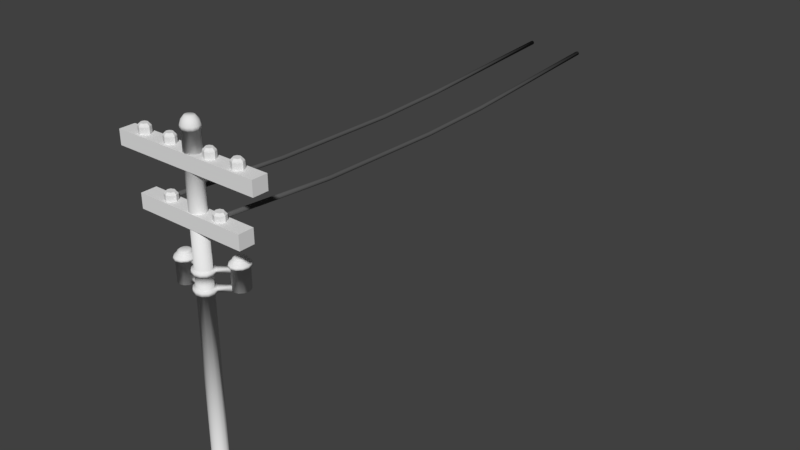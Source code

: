 # Source: telephonePole.blend  (saved by Blender 2.78.0; exported with 4.5.12 LTS)
import bpy
from mathutils import Matrix  # noqa: F401  (used for matrix-valued properties, if any)

bpy.ops.wm.read_factory_settings(use_empty=True)
scene = bpy.context.scene
scene.name = 'Scene'

# ---- collections
col_collection_1 = bpy.data.collections.new('Collection 1'); scene.collection.children.link(col_collection_1)

# ---- materials (node trees are filled in below, after node groups)
mat_material_001 = bpy.data.materials.new('Material.001')
mat_material_001.alpha_threshold = 0.0
mat_material_001.use_transparent_shadow = False
mat_material_001.roughness = 0.5
mat_material_002 = bpy.data.materials.new('Material.002')
mat_material_002.alpha_threshold = 0.0
mat_material_002.use_transparent_shadow = False
mat_material_002.diffuse_color = (0.0985, 0.0985, 0.0985, 1.0)
mat_material_002.roughness = 0.5

# ---- material node trees

# ---- world
world_world = bpy.data.worlds.new('World'); scene.world = world_world
world_world.color = (0.05088, 0.05088, 0.05088)
world_world.use_sun_shadow = False
world_world.sun_shadow_jitter_overblur = 0.0
world_world.cycles.sampling_method = 'MANUAL'

# ---- meshes
me_cylinder_001 = bpy.data.meshes.new('Cylinder.001')
me_cylinder_001.from_pydata([(-1.032, 16.64, 9.993), (-1.032, -0.04298, 9.993), (-0.998, 16.64, 9.984), (-0.998, -0.04298, 9.984), (-0.9733, 16.64, 9.959), (-0.9733, -0.04298, 9.959), (-0.9642, 16.64, 9.925), (-0.9642, -0.04298, 9.925), (-0.9733, 16.64, 9.891), (-0.9733, -0.04298, 9.891), (-0.998, 16.64, 9.867), (-0.998, -0.04298, 9.867), (-1.032, 16.61, 9.858), (-1.032, -0.04298, 9.858), (-1.066, 16.53, 9.867), (-1.066, -0.04298, 9.867), (-1.09, 16.47, 9.891), (-1.09, -0.04298, 9.891), (-1.099, 16.48, 9.925), (-1.099, -0.04298, 9.925), (-1.09, 16.57, 9.959), (-1.09, -0.04298, 9.959), (-1.066, 16.61, 9.984), (-1.066, -0.04298, 9.984), (0.8125, -0.04298, 9.984), (0.8125, 16.57, 9.984), (0.7878, -0.04298, 9.959), (0.7878, 16.51, 9.959), (0.7788, -0.04298, 9.925), (0.7788, 16.5, 9.925), (0.7878, -0.04298, 9.891), (0.7878, 16.53, 9.891), (0.8125, -0.04298, 9.867), (0.8125, 16.6, 9.867), (0.8463, -0.04298, 9.858), (0.8463, 16.63, 9.858), (0.8801, -0.04298, 9.867), (0.8801, 16.62, 9.867), (0.9048, -0.04298, 9.891), (0.9048, 16.64, 9.891), (0.9138, -0.04298, 9.925), (0.9138, 16.64, 9.925), (0.9048, -0.04298, 9.959), (0.9048, 16.64, 9.959), (0.8801, -0.04298, 9.984), (0.8801, 16.64, 9.984), (0.8463, -0.04298, 9.993), (0.8463, 16.62, 9.993), (0.8125, 3.894, 9.671), (0.8125, 10.93, 9.632), (0.7878, 3.968, 9.648), (0.7878, 10.89, 9.608), (0.7788, 4.121, 9.625), (0.7788, 10.83, 9.575), (0.7878, 3.968, 9.581), (0.7878, 10.81, 9.541), (0.8125, 3.894, 9.554), (0.8125, 10.87, 9.515), (0.8463, 3.904, 9.544), (0.8463, 10.93, 9.506), (0.8801, 3.922, 9.553), (0.8801, 10.94, 9.515), (0.9048, 3.922, 9.578), (0.9048, 10.94, 9.54), (0.9138, 3.922, 9.612), (0.9138, 10.94, 9.573), (0.9048, 3.922, 9.646), (0.9048, 10.94, 9.607), (0.8801, 3.922, 9.67), (0.8801, 10.94, 9.632), (0.8463, 10.94, 9.641), (0.8463, 3.904, 9.679), (-0.9591, 10.94, 9.733), (-0.9591, 3.904, 9.771), (-0.9253, 3.922, 9.762), (-0.9253, 10.94, 9.724), (-0.9006, 3.922, 9.738), (-0.9006, 10.94, 9.699), (-0.8916, 3.922, 9.704), (-0.8916, 10.94, 9.665), (-0.9006, 3.922, 9.67), (-0.9006, 10.94, 9.631), (-0.9253, 3.922, 9.645), (-0.9253, 10.94, 9.607), (-0.9591, 3.904, 9.636), (-0.9591, 10.93, 9.598), (-0.9929, 3.894, 9.646), (-0.9929, 10.87, 9.607), (-1.018, 3.93, 9.672), (-1.018, 10.82, 9.633), (-1.027, 3.94, 9.707), (-1.027, 10.85, 9.667), (-1.018, 3.849, 9.738), (-1.018, 10.89, 9.7), (-0.9929, 3.856, 9.762), (-0.9929, 10.93, 9.724), (0.6666, 0.9635, 7.514), (0.5341, 0.9254, 7.514), (0.4371, 0.8213, 7.514), (0.4015, 0.6792, 7.514), (0.4371, 0.537, 7.514), (0.5341, 0.433, 7.514), (0.6666, 0.3949, 7.514), (0.7991, 0.433, 7.514), (0.8962, 0.537, 7.514), (0.9317, 0.6792, 7.514), (0.8962, 0.8213, 7.514), (0.7991, 0.9254, 7.514), (0.5341, 0.9254, 8.245), (0.6666, 0.9635, 8.245), (0.4371, 0.8213, 8.245), (0.4015, 0.6792, 8.245), (0.4371, 0.537, 8.245), (0.5341, 0.433, 8.245), (0.6666, 0.3949, 8.245), (0.7991, 0.433, 8.245), (0.8962, 0.537, 8.245), (0.9317, 0.6792, 8.245), (0.8962, 0.8213, 8.245), (0.7991, 0.9254, 8.245), (0.503, 0.9831, 8.233), (0.6666, 1.03, 8.233), (0.3833, 0.8546, 8.233), (0.3394, 0.6792, 8.233), (0.3833, 0.5037, 8.233), (0.503, 0.3753, 8.233), (0.6666, 0.3282, 8.233), (0.8302, 0.3753, 8.233), (0.95, 0.5037, 8.233), (0.9938, 0.6792, 8.233), (0.95, 0.8546, 8.233), (0.8302, 0.9831, 8.233), (0.5141, 0.9625, 8.295), (0.6666, 1.006, 8.295), (0.4025, 0.8428, 8.295), (0.3616, 0.6792, 8.295), (0.4025, 0.5156, 8.295), (0.5141, 0.3959, 8.295), (0.6666, 0.352, 8.295), (0.8191, 0.3959, 8.295), (0.9308, 0.5156, 8.295), (0.9716, 0.6792, 8.295), (0.9308, 0.8428, 8.295), (0.8191, 0.9625, 8.295), (0.5584, 0.8803, 8.384), (0.6666, 0.9114, 8.384), (0.4791, 0.7953, 8.384), (0.4501, 0.6792, 8.384), (0.4791, 0.5631, 8.384), (0.5584, 0.4781, 8.384), (0.6666, 0.4469, 8.384), (0.7749, 0.4781, 8.384), (0.8541, 0.5631, 8.384), (0.8831, 0.6792, 8.384), (0.8541, 0.7953, 8.384), (0.7749, 0.8803, 8.384), (0.5671, 0.8641, 8.393), (0.6666, 0.8927, 8.393), (0.4942, 0.7859, 8.393), (0.4676, 0.6792, 8.393), (0.4942, 0.5724, 8.393), (0.5671, 0.4943, 8.393), (0.6666, 0.4657, 8.393), (0.7661, 0.4943, 8.393), (0.839, 0.5724, 8.393), (0.8656, 0.6792, 8.393), (0.839, 0.7859, 8.393), (0.7661, 0.8641, 8.393), (0.5671, 0.8641, 8.432), (0.6666, 0.8927, 8.432), (0.4942, 0.7859, 8.432), (0.4676, 0.6792, 8.432), (0.4942, 0.5724, 8.432), (0.5671, 0.4943, 8.432), (0.6666, 0.4657, 8.432), (0.7661, 0.4943, 8.432), (0.839, 0.5724, 8.432), (0.8656, 0.6792, 8.432), (0.839, 0.7859, 8.432), (0.7661, 0.8641, 8.432), (0.5959, 0.8105, 8.468), (0.6666, 0.8308, 8.468), (0.5442, 0.755, 8.468), (0.5253, 0.6792, 8.468), (0.5442, 0.6034, 8.468), (0.5959, 0.5479, 8.468), (0.6666, 0.5276, 8.468), (0.7373, 0.5479, 8.468), (0.789, 0.6034, 8.468), (0.808, 0.6792, 8.468), (0.789, 0.755, 8.468), (0.7373, 0.8105, 8.468), (-0.8171, 0.3781, 7.476), (-0.9496, 0.34, 7.476), (-1.047, 0.2359, 7.476), (-1.082, 0.09377, 7.476), (-1.047, -0.04839, 7.476), (-0.9496, -0.1524, 7.476), (-0.8171, -0.1905, 7.476), (-0.6845, -0.1524, 7.476), (-0.5875, -0.04839, 7.476), (-0.552, 0.09377, 7.476), (-0.5875, 0.2359, 7.476), (-0.6845, 0.34, 7.476), (-0.9496, 0.34, 8.208), (-0.8171, 0.3781, 8.208), (-1.047, 0.2359, 8.208), (-1.082, 0.09377, 8.208), (-1.047, -0.04839, 8.208), (-0.9496, -0.1524, 8.208), (-0.8171, -0.1905, 8.208), (-0.6845, -0.1524, 8.208), (-0.5875, -0.04839, 8.208), (-0.552, 0.09377, 8.208), (-0.5875, 0.2359, 8.208), (-0.6845, 0.34, 8.208), (-0.9806, 0.3977, 8.196), (-0.8171, 0.4447, 8.196), (-1.1, 0.2692, 8.196), (-1.144, 0.09377, 8.196), (-1.1, -0.0817, 8.196), (-0.9806, -0.2101, 8.196), (-0.8171, -0.2572, 8.196), (-0.6535, -0.2101, 8.196), (-0.5337, -0.0817, 8.196), (-0.4899, 0.09377, 8.196), (-0.5337, 0.2692, 8.196), (-0.6535, 0.3977, 8.196), (-0.9696, 0.3771, 8.258), (-0.8171, 0.4209, 8.258), (-1.081, 0.2573, 8.258), (-1.122, 0.09377, 8.258), (-1.081, -0.06981, 8.258), (-0.9696, -0.1896, 8.258), (-0.8171, -0.2334, 8.258), (-0.6646, -0.1896, 8.258), (-0.5529, -0.06981, 8.258), (-0.5121, 0.09377, 8.258), (-0.5529, 0.2573, 8.258), (-0.6646, 0.3771, 8.258), (-0.9253, 0.2949, 8.346), (-0.8171, 0.326, 8.346), (-1.005, 0.2099, 8.346), (-1.034, 0.09377, 8.346), (-1.005, -0.02235, 8.346), (-0.9253, -0.1073, 8.346), (-0.8171, -0.1385, 8.346), (-0.7088, -0.1073, 8.346), (-0.6296, -0.02235, 8.346), (-0.6005, 0.09377, 8.346), (-0.6296, 0.2099, 8.346), (-0.7088, 0.2949, 8.346), (-0.9166, 0.2787, 8.356), (-0.8171, 0.3073, 8.356), (-0.9894, 0.2005, 8.356), (-1.016, 0.09377, 8.356), (-0.9894, -0.01298, 8.356), (-0.9166, -0.09112, 8.356), (-0.8171, -0.1197, 8.356), (-0.7175, -0.09112, 8.356), (-0.6447, -0.01298, 8.356), (-0.618, 0.09377, 8.356), (-0.6447, 0.2005, 8.356), (-0.7175, 0.2787, 8.356), (-0.9166, 0.2787, 8.395), (-0.8171, 0.3073, 8.395), (-0.9894, 0.2005, 8.395), (-1.016, 0.09377, 8.395), (-0.9894, -0.01298, 8.395), (-0.9166, -0.09112, 8.395), (-0.8171, -0.1197, 8.395), (-0.7175, -0.09112, 8.395), (-0.6447, -0.01298, 8.395), (-0.618, 0.09377, 8.395), (-0.6447, 0.2005, 8.395), (-0.7175, 0.2787, 8.395), (-0.8877, 0.2251, 8.431), (-0.8171, 0.2454, 8.431), (-0.9395, 0.1696, 8.431), (-0.9584, 0.09377, 8.431), (-0.9395, 0.01796, 8.431), (-0.8877, -0.03754, 8.431), (-0.8171, -0.05785, 8.431), (-0.7464, -0.03754, 8.431), (-0.6946, 0.01796, 8.431), (-0.6757, 0.09377, 8.431), (-0.6946, 0.1696, 8.431), (-0.7464, 0.2251, 8.431), (0.0, 0.4801, -9.537e-07), (-0.257, 0.4158, -9.537e-07), (-0.4451, 0.24, -9.537e-07), (-0.514, 5.96e-08, -9.537e-07), (-0.4451, -0.24, -9.537e-07), (-0.257, -0.4158, -9.537e-07), (-1.192e-07, -0.4801, -9.537e-07), (0.257, -0.4158, -9.537e-07), (0.4451, -0.24, -9.537e-07), (0.514, -1.788e-07, -9.537e-07), (0.4451, 0.24, -9.537e-07), (0.257, 0.4158, -9.537e-07), (-0.1315, 0.2127, 0.4956), (0.0, 0.2456, 0.4956), (-0.2277, 0.1228, 0.4956), (-0.2629, 0.0, 0.4956), (-0.2277, -0.1228, 0.4956), (-0.1315, -0.2127, 0.4956), (0.0, -0.2456, 0.4956), (0.1315, -0.2127, 0.4956), (0.2277, -0.1228, 0.4956), (0.2629, -5.96e-08, 0.4956), (0.2277, 0.1228, 0.4956), (0.1315, 0.2127, 0.4956), (-0.2157, 0.349, 0.3804), (0.0, 0.4029, 0.3804), (-0.3736, 0.2015, 0.3804), (-0.4314, 0.0, 0.3804), (-0.3736, -0.2015, 0.3804), (-0.2157, -0.3489, 0.3804), (-1.192e-07, -0.4029, 0.3804), (0.2157, -0.349, 0.3804), (0.3736, -0.2015, 0.3804), (0.4314, -1.192e-07, 0.3804), (0.3736, 0.2015, 0.3804), (0.2157, 0.3489, 0.3804), (-0.1315, 0.2127, 12.1), (2.384e-07, 0.2456, 12.1), (-0.2277, 0.1228, 12.1), (-0.2629, 0.0, 12.1), (-0.2277, -0.1228, 12.1), (-0.1315, -0.2127, 12.1), (2.384e-07, -0.2456, 12.1), (0.1315, -0.2127, 12.1), (0.2277, -0.1228, 12.1), (0.2629, -5.96e-08, 12.1), (0.2277, 0.1228, 12.1), (0.1315, 0.2127, 12.1), (-0.1447, 0.234, 12.1), (2.384e-07, 0.2702, 12.1), (-0.2505, 0.1351, 12.1), (-0.2893, 0.0, 12.1), (-0.2505, -0.1351, 12.1), (-0.1447, -0.234, 12.1), (2.384e-07, -0.2702, 12.1), (0.1447, -0.234, 12.1), (0.2505, -0.1351, 12.1), (0.2893, -5.96e-08, 12.1), (0.2505, 0.1351, 12.1), (0.1447, 0.234, 12.1), (-0.1447, 0.234, 12.2), (3.576e-07, 0.2702, 12.2), (-0.2505, 0.1351, 12.2), (-0.2893, 0.0, 12.2), (-0.2505, -0.1351, 12.2), (-0.1447, -0.234, 12.2), (3.576e-07, -0.2702, 12.2), (0.1447, -0.234, 12.2), (0.2505, -0.1351, 12.2), (0.2893, -5.96e-08, 12.2), (0.2505, 0.1351, 12.2), (0.1447, 0.234, 12.2), (-0.1236, 0.1999, 12.32), (3.576e-07, 0.2309, 12.32), (-0.214, 0.1154, 12.32), (-0.2472, 0.0, 12.32), (-0.214, -0.1154, 12.32), (-0.1236, -0.1999, 12.32), (2.384e-07, -0.2309, 12.32), (0.1236, -0.1999, 12.32), (0.214, -0.1154, 12.32), (0.2472, -5.96e-08, 12.32), (0.214, 0.1154, 12.32), (0.1236, 0.1999, 12.32), (-0.07335, 0.1187, 12.44), (2.384e-07, 0.137, 12.44), (-0.1271, 0.06852, 12.44), (-0.1467, 0.0, 12.44), (-0.1271, -0.06852, 12.44), (-0.07335, -0.1187, 12.44), (2.384e-07, -0.137, 12.44), (0.07335, -0.1187, 12.44), (0.1271, -0.06852, 12.44), (0.1467, 0.0, 12.44), (0.1271, 0.06852, 12.44), (0.07335, 0.1187, 12.44), (1.192e-07, 0.2456, 8.062), (1.192e-07, 0.2456, 8.181), (0.1315, 0.2127, 8.181), (0.1315, 0.2127, 8.062), (-0.2277, 0.1228, 8.062), (-0.2277, 0.1228, 8.181), (-0.1315, 0.2127, 8.181), (-0.1315, 0.2127, 8.062), (0.2629, -5.96e-08, 8.062), (0.2629, -5.96e-08, 8.181), (0.2277, -0.1228, 8.181), (0.2277, -0.1228, 8.062), (0.0, -0.2456, 8.062), (1.192e-07, -0.2456, 8.181), (-0.1315, -0.2127, 8.181), (-0.1315, -0.2127, 8.062), (-0.2629, 0.0, 8.062), (-0.2629, 0.0, 8.181), (0.2277, 0.1228, 8.062), (0.2277, 0.1228, 8.181), (0.1315, -0.2127, 8.062), (0.1315, -0.2127, 8.181), (-0.2277, -0.1228, 8.062), (-0.2277, -0.1228, 8.181), (0.1315, 0.2127, 7.631), (0.1315, 0.2127, 7.495), (-0.1315, 0.2127, 7.631), (-0.1315, 0.2127, 7.495), (0.2277, -0.1228, 7.631), (0.2277, -0.1228, 7.495), (-0.1315, -0.2127, 7.631), (-0.1315, -0.2127, 7.495), (0.0, 0.2456, 7.495), (1.192e-07, 0.2456, 7.631), (-0.2277, 0.1228, 7.495), (-0.2277, 0.1228, 7.631), (0.2629, -5.96e-08, 7.495), (0.2629, -5.96e-08, 7.631), (0.0, -0.2456, 7.495), (0.0, -0.2456, 7.631), (-0.2629, 0.0, 7.495), (-0.2629, 0.0, 7.631), (0.2277, 0.1228, 7.495), (0.2277, 0.1228, 7.631), (0.1315, -0.2127, 7.495), (0.1315, -0.2127, 7.631), (-0.2277, -0.1228, 7.495), (-0.2277, -0.1228, 7.631), (1.192e-07, 0.3242, 8.062), (2.384e-07, 0.3242, 8.181), (0.1736, 0.2808, 8.181), (0.1736, 0.2808, 8.062), (-0.3006, 0.1621, 8.062), (-0.3006, 0.1621, 8.181), (-0.1736, 0.2808, 8.181), (-0.1736, 0.2808, 8.062), (0.3471, -1.192e-07, 8.062), (0.3471, -1.192e-07, 8.181), (0.3006, -0.1621, 8.181), (0.3006, -0.1621, 8.062), (0.0, -0.3242, 8.062), (1.192e-07, -0.3242, 8.181), (-0.1736, -0.2808, 8.181), (-0.1736, -0.2808, 8.062), (-0.3471, 0.0, 8.062), (-0.3471, 0.0, 8.181), (0.3006, 0.1621, 8.062), (0.3006, 0.1621, 8.181), (0.1736, -0.2808, 8.062), (0.1736, -0.2808, 8.181), (-0.3006, -0.1621, 8.062), (-0.3006, -0.1621, 8.181), (-0.1736, -0.2808, 7.495), (-0.1736, -0.2808, 7.631), (-0.3006, -0.1621, 7.631), (-0.3006, -0.1621, 7.495), (0.3006, -0.1621, 7.495), (0.3006, -0.1621, 7.631), (0.1736, -0.2808, 7.631), (0.1736, -0.2808, 7.495), (-0.1736, 0.2808, 7.495), (-0.1736, 0.2808, 7.631), (1.192e-07, 0.3242, 7.631), (0.0, 0.3242, 7.495), (0.1736, 0.2808, 7.495), (0.1736, 0.2808, 7.631), (0.3006, 0.1621, 7.631), (0.3006, 0.1621, 7.495), (-0.3471, 0.0, 7.631), (-0.3471, 0.0, 7.495), (0.0, -0.3242, 7.631), (0.0, -0.3242, 7.495), (0.3471, -1.192e-07, 7.631), (0.3471, -1.192e-07, 7.495), (-0.3006, 0.1621, 7.631), (-0.3006, 0.1621, 7.495), (-0.7176, 0.09273, 8.062), (-0.7176, 0.09273, 8.181), (-0.6711, 0.2548, 8.181), (-0.6711, 0.2548, 8.062), (0.4448, 0.5341, 8.062), (0.4448, 0.5341, 8.181), (0.5718, 0.4154, 8.181), (0.5718, 0.4154, 8.062), (0.4448, 0.5341, 7.495), (0.4448, 0.5341, 7.631), (0.5718, 0.4154, 7.631), (0.5718, 0.4154, 7.495), (-0.7176, 0.09273, 7.495), (-0.7176, 0.09273, 7.631), (-0.6711, 0.2548, 7.631), (-0.6711, 0.2548, 7.495), (1.132, -0.2511, 9.378), (0.5156, -0.2511, 9.378), (0.9667, 0.1312, 9.841), (0.6811, 0.1312, 9.841), (1.749, -0.2511, 9.378), (1.749, -0.2511, 9.841), (1.749, 0.2511, 9.378), (1.749, 0.2511, 9.841), (1.132, 0.2511, 9.378), (0.5156, 0.2511, 9.378), (0.9667, -0.1312, 9.841), (0.6811, -0.1312, 9.841), (1.132, -0.2511, 9.841), (0.5156, -0.2511, 9.841), (0.5156, 0.2511, 9.841), (1.132, 0.2511, 9.841), (0.8239, -0.1855, 9.841), (0.8239, 0.1855, 9.841), (1.026, -1.52e-06, 9.841), (0.622, -1.49e-06, 9.841), (0.8239, -0.1269, 10.09), (0.8239, -0.1855, 10.02), (0.6811, -0.1312, 10.02), (0.8239, 0.1855, 10.02), (0.9667, 0.1312, 10.02), (1.026, -1.52e-06, 10.02), (0.9667, -0.1312, 10.02), (0.622, -1.49e-06, 10.02), (0.6811, 0.1312, 10.02), (0.7262, -0.08975, 10.09), (0.8239, 0.1269, 10.09), (0.9216, 0.08975, 10.09), (0.962, -1.49e-06, 10.09), (0.9216, -0.08975, 10.09), (0.6858, -1.49e-06, 10.09), (0.7262, 0.08975, 10.09), (0.8239, -1.49e-06, 10.09), (-1.334, -0.2511, 9.378), (-0.7176, -0.2511, 9.378), (-1.169, 0.1312, 9.841), (-0.8831, 0.1312, 9.841), (-1.951, -0.2511, 9.378), (-1.951, -0.2511, 9.841), (-1.951, 0.2511, 9.378), (-1.951, 0.2511, 9.841), (-0.101, 0.2511, 9.378), (-0.101, 0.2511, 9.841), (-0.101, -0.2511, 9.378), (-0.101, -0.2511, 9.841), (-1.334, 0.2511, 9.378), (-0.7176, 0.2511, 9.378), (-1.169, -0.1312, 9.841), (-0.8831, -0.1312, 9.841), (-1.334, -0.2511, 9.841), (-0.7176, -0.2511, 9.841), (-0.7176, 0.2511, 9.841), (-1.334, 0.2511, 9.841), (-1.026, -0.1855, 9.841), (-1.026, 0.1855, 9.841), (-1.228, -1.52e-06, 9.841), (-0.824, -1.49e-06, 9.841), (-1.026, -0.1269, 10.09), (-1.026, -0.1855, 10.02), (-0.8831, -0.1312, 10.02), (-1.026, 0.1855, 10.02), (-1.169, 0.1312, 10.02), (-1.228, -1.52e-06, 10.02), (-1.169, -0.1312, 10.02), (-0.824, -1.49e-06, 10.02), (-0.8831, 0.1312, 10.02), (-0.9282, -0.08975, 10.09), (-1.026, 0.1269, 10.09), (-1.124, 0.08975, 10.09), (-1.164, -1.49e-06, 10.09), (-1.124, -0.08975, 10.09), (-0.8878, -1.49e-06, 10.09), (-0.9282, 0.08975, 10.09), (-1.026, -1.49e-06, 10.09), (2.363, -0.2511, 11.02), (2.363, -0.2511, 11.48), (2.363, 0.2511, 11.02), (2.363, 0.2511, 11.48), (0.5033, 0.1236, 11.48), (0.7733, 0.1236, 11.48), (1.486, 0.1262, 11.48), (1.761, 0.1262, 11.48), (0.3918, -0.2511, 11.02), (0.8847, -0.2511, 11.02), (1.378, -0.2511, 11.02), (1.87, -0.2511, 11.02), (1.87, 0.2511, 11.02), (1.378, 0.2511, 11.02), (0.8847, 0.2511, 11.02), (0.3918, 0.2511, 11.02), (1.761, -0.1262, 11.48), (1.486, -0.1262, 11.48), (0.7733, -0.1236, 11.48), (0.5033, -0.1236, 11.48), (0.3918, 0.2511, 11.48), (0.8847, 0.2511, 11.48), (0.8847, -0.2511, 11.48), (0.3918, -0.2511, 11.48), (1.378, 0.2511, 11.48), (1.87, 0.2511, 11.48), (1.87, -0.2511, 11.48), (1.378, -0.2511, 11.48), (0.6383, 0.2511, 11.48), (1.624, 0.2511, 11.48), (1.624, -0.2511, 11.48), (0.6383, -0.2511, 11.48), (1.87, -1.49e-06, 11.48), (1.378, -1.49e-06, 11.48), (0.8847, -1.49e-06, 11.48), (0.3918, -1.49e-06, 11.48), (0.6383, 0.1747, 11.48), (0.6383, -0.1747, 11.48), (0.8292, -1.52e-06, 11.48), (0.4473, -1.46e-06, 11.48), (1.624, 0.1784, 11.48), (1.624, -0.1784, 11.48), (1.818, -1.49e-06, 11.48), (1.43, -1.49e-06, 11.48), (0.7654, 0.1163, 11.71), (0.6383, 0.1645, 11.71), (0.6383, 0.1747, 11.68), (0.7733, 0.1236, 11.68), (0.6383, -0.1747, 11.68), (0.5033, -0.1236, 11.68), (0.8292, -1.52e-06, 11.68), (0.7733, -0.1236, 11.68), (0.4473, -1.46e-06, 11.68), (1.624, 0.1784, 11.68), (1.761, 0.1262, 11.68), (1.624, -0.1784, 11.68), (1.486, -0.1262, 11.68), (1.818, -1.49e-06, 11.68), (1.761, -0.1262, 11.68), (1.43, -1.49e-06, 11.68), (0.5033, 0.1236, 11.68), (1.486, 0.1262, 11.68), (0.7227, 0.0773, 11.77), (0.6383, 0.1093, 11.77), (0.6383, -0.1645, 11.71), (0.5112, -0.1163, 11.71), (0.818, -1.49e-06, 11.71), (0.7654, -0.1163, 11.71), (0.4585, -1.49e-06, 11.71), (1.624, 0.168, 11.71), (1.753, 0.1188, 11.71), (1.624, -0.168, 11.71), (1.495, -0.1188, 11.71), (1.807, -1.49e-06, 11.71), (1.753, -0.1188, 11.71), (1.441, -1.49e-06, 11.71), (0.5112, 0.1163, 11.71), (1.495, 0.1188, 11.71), (0.6383, -0.1093, 11.77), (0.5538, -0.0773, 11.77), (0.7577, -1.49e-06, 11.77), (0.7227, -0.0773, 11.77), (0.5188, -1.49e-06, 11.77), (1.624, 0.1116, 11.77), (1.71, 0.07893, 11.77), (1.624, -0.1116, 11.77), (1.538, -0.07894, 11.77), (1.746, -1.49e-06, 11.77), (1.71, -0.07894, 11.77), (1.502, -1.49e-06, 11.77), (0.5538, 0.0773, 11.77), (1.538, 0.07893, 11.77), (0.6383, -1.49e-06, 11.77), (1.624, -1.49e-06, 11.77), (-2.565, -0.2511, 11.02), (-2.565, -0.2511, 11.48), (-2.565, 0.2511, 11.02), (-2.565, 0.2511, 11.48), (-0.101, 0.2511, 11.02), (-0.101, 0.2511, 11.48), (-0.101, -0.2511, 11.02), (-0.101, -0.2511, 11.48), (-0.7053, 0.1236, 11.48), (-0.9753, 0.1236, 11.48), (-1.688, 0.1262, 11.48), (-1.963, 0.1262, 11.48), (-0.5938, -0.2511, 11.02), (-1.087, -0.2511, 11.02), (-1.58, -0.2511, 11.02), (-2.072, -0.2511, 11.02), (-2.072, 0.2511, 11.02), (-1.58, 0.2511, 11.02), (-1.087, 0.2511, 11.02), (-0.5938, 0.2511, 11.02), (-1.963, -0.1262, 11.48), (-1.688, -0.1262, 11.48), (-0.9753, -0.1236, 11.48), (-0.7053, -0.1236, 11.48), (-0.5938, 0.2511, 11.48), (-1.087, 0.2511, 11.48), (-1.087, -0.2511, 11.48), (-0.5938, -0.2511, 11.48), (-1.58, 0.2511, 11.48), (-2.072, 0.2511, 11.48), (-2.072, -0.2511, 11.48), (-1.58, -0.2511, 11.48), (-0.8403, 0.2511, 11.48), (-1.826, 0.2511, 11.48), (-1.826, -0.2511, 11.48), (-0.8403, -0.2511, 11.48), (-2.072, -1.49e-06, 11.48), (-1.58, -1.49e-06, 11.48), (-1.087, -1.49e-06, 11.48), (-0.5938, -1.49e-06, 11.48), (-0.8403, 0.1747, 11.48), (-0.8403, -0.1747, 11.48), (-1.031, -1.52e-06, 11.48), (-0.6493, -1.46e-06, 11.48), (-1.826, 0.1784, 11.48), (-1.826, -0.1784, 11.48), (-2.02, -1.49e-06, 11.48), (-1.632, -1.49e-06, 11.48), (-0.9674, 0.1163, 11.71), (-0.8403, 0.1645, 11.71), (-0.8403, 0.1747, 11.68), (-0.9753, 0.1236, 11.68), (-0.8403, -0.1747, 11.68), (-0.7053, -0.1236, 11.68), (-1.031, -1.52e-06, 11.68), (-0.9753, -0.1236, 11.68), (-0.6493, -1.46e-06, 11.68), (-1.826, 0.1784, 11.68), (-1.963, 0.1262, 11.68), (-1.826, -0.1784, 11.68), (-1.688, -0.1262, 11.68), (-2.02, -1.49e-06, 11.68), (-1.963, -0.1262, 11.68), (-1.632, -1.49e-06, 11.68), (-0.7053, 0.1236, 11.68), (-1.688, 0.1262, 11.68), (-0.9247, 0.0773, 11.77), (-0.8403, 0.1093, 11.77), (-0.8403, -0.1645, 11.71), (-0.7132, -0.1163, 11.71), (-1.02, -1.49e-06, 11.71), (-0.9674, -0.1163, 11.71), (-0.6605, -1.49e-06, 11.71), (-1.826, 0.168, 11.71), (-1.955, 0.1188, 11.71), (-1.826, -0.168, 11.71), (-1.697, -0.1188, 11.71), (-2.009, -1.49e-06, 11.71), (-1.955, -0.1188, 11.71), (-1.643, -1.49e-06, 11.71), (-0.7132, 0.1163, 11.71), (-1.697, 0.1188, 11.71), (-0.8403, -0.1093, 11.77), (-0.7558, -0.0773, 11.77), (-0.9597, -1.49e-06, 11.77), (-0.9247, -0.0773, 11.77), (-0.7208, -1.49e-06, 11.77), (-1.826, 0.1116, 11.77), (-1.912, 0.07893, 11.77), (-1.826, -0.1116, 11.77), (-1.74, -0.07894, 11.77), (-1.948, -1.49e-06, 11.77), (-1.912, -0.07894, 11.77), (-1.704, -1.49e-06, 11.77), (-0.7558, 0.0773, 11.77), (-1.74, 0.07893, 11.77), (-0.8403, -1.49e-06, 11.77), (-1.826, -1.49e-06, 11.77), (-0.9591, 8.295, 9.676), (-0.9253, 8.304, 9.667), (-0.9006, 8.304, 9.642), (-0.8916, 8.304, 9.608), (-0.9006, 8.304, 9.575), (-0.9253, 8.304, 9.55), (-0.9591, 8.287, 9.541), (-0.9929, 8.252, 9.55), (-1.018, 8.241, 9.577), (-1.027, 8.257, 9.611), (-1.018, 8.239, 9.643), (-0.9929, 8.263, 9.667), (0.8125, 8.281, 9.575), (0.7878, 8.298, 9.552), (0.7788, 8.332, 9.523), (0.7878, 8.25, 9.484), (0.8125, 8.226, 9.458), (0.8463, 8.272, 9.449), (0.8801, 8.3, 9.458), (0.9048, 8.304, 9.483), (0.9138, 8.304, 9.517), (0.9048, 8.304, 9.55), (0.8801, 8.304, 9.575), (0.8463, 8.295, 9.584)], [], [(44, 46, 24, 26, 28, 30, 32, 34, 36, 38, 40, 42), (47, 45, 43, 41, 39, 37, 35, 33, 31, 29, 27, 25), (50, 26, 24, 48), (54, 30, 28, 52), (58, 34, 32, 56), (62, 38, 36, 60), (66, 42, 40, 64), (71, 46, 44, 68), (3, 1, 23, 21, 19, 17, 15, 13, 11, 9, 7, 5), (0, 2, 4, 6, 8, 10, 12, 14, 16, 18, 20, 22), (94, 23, 1, 73), (92, 21, 23, 94), (90, 19, 21, 92), (88, 17, 19, 90), (86, 15, 17, 88), (84, 13, 15, 86), (82, 11, 13, 84), (68, 44, 42, 66), (80, 9, 11, 82), (64, 40, 38, 62), (78, 7, 9, 80), (60, 36, 34, 58), (76, 5, 7, 78), (56, 32, 30, 54), (74, 3, 5, 76), (52, 28, 26, 50), (73, 1, 3, 74), (48, 24, 46, 71), (25, 49, 70, 47), (778, 48, 71, 789), (29, 53, 51, 27), (780, 52, 50, 779), (33, 57, 55, 31), (782, 56, 54, 781), (37, 61, 59, 35), (784, 60, 58, 783), (41, 65, 63, 39), (786, 64, 62, 785), (45, 69, 67, 43), (788, 68, 66, 787), (47, 70, 69, 45), (789, 71, 68, 788), (43, 67, 65, 41), (787, 66, 64, 786), (39, 63, 61, 37), (785, 62, 60, 784), (35, 59, 57, 33), (783, 58, 56, 782), (31, 55, 53, 29), (781, 54, 52, 780), (27, 51, 49, 25), (779, 50, 48, 778), (0, 72, 75, 2), (766, 73, 74, 767), (2, 75, 77, 4), (767, 74, 76, 768), (4, 77, 79, 6), (768, 76, 78, 769), (6, 79, 81, 8), (769, 78, 80, 770), (8, 81, 83, 10), (770, 80, 82, 771), (10, 83, 85, 12), (771, 82, 84, 772), (12, 85, 87, 14), (772, 84, 86, 773), (14, 87, 89, 16), (773, 86, 88, 774), (16, 89, 91, 18), (774, 88, 90, 775), (18, 91, 93, 20), (775, 90, 92, 776), (20, 93, 95, 22), (776, 92, 94, 777), (22, 95, 72, 0), (777, 94, 73, 766), (97, 96, 107, 106, 105, 104, 103, 102, 101, 100, 99, 98), (108, 110, 122, 120), (99, 100, 112, 111), (106, 107, 119, 118), (96, 97, 108, 109), (103, 104, 116, 115), (100, 101, 113, 112), (107, 96, 109, 119), (97, 98, 110, 108), (104, 105, 117, 116), (101, 102, 114, 113), (98, 99, 111, 110), (105, 106, 118, 117), (102, 103, 115, 114), (131, 121, 133, 143), (116, 117, 129, 128), (113, 114, 126, 125), (110, 111, 123, 122), (117, 118, 130, 129), (114, 115, 127, 126), (111, 112, 124, 123), (118, 119, 131, 130), (109, 108, 120, 121), (115, 116, 128, 127), (112, 113, 125, 124), (119, 109, 121, 131), (136, 137, 149, 148), (120, 122, 134, 132), (128, 129, 141, 140), (125, 126, 138, 137), (122, 123, 135, 134), (129, 130, 142, 141), (126, 127, 139, 138), (123, 124, 136, 135), (130, 131, 143, 142), (121, 120, 132, 133), (127, 128, 140, 139), (124, 125, 137, 136), (148, 149, 161, 160), (143, 133, 145, 155), (132, 134, 146, 144), (140, 141, 153, 152), (137, 138, 150, 149), (134, 135, 147, 146), (141, 142, 154, 153), (138, 139, 151, 150), (135, 136, 148, 147), (142, 143, 155, 154), (133, 132, 144, 145), (139, 140, 152, 151), (163, 164, 176, 175), (155, 145, 157, 167), (144, 146, 158, 156), (152, 153, 165, 164), (149, 150, 162, 161), (146, 147, 159, 158), (153, 154, 166, 165), (150, 151, 163, 162), (147, 148, 160, 159), (154, 155, 167, 166), (145, 144, 156, 157), (151, 152, 164, 163), (169, 168, 180, 181), (160, 161, 173, 172), (167, 157, 169, 179), (156, 158, 170, 168), (164, 165, 177, 176), (161, 162, 174, 173), (158, 159, 171, 170), (165, 166, 178, 177), (162, 163, 175, 174), (159, 160, 172, 171), (166, 167, 179, 178), (157, 156, 168, 169), (180, 182, 183, 184, 185, 186, 187, 188, 189, 190, 191, 181), (175, 176, 188, 187), (172, 173, 185, 184), (179, 169, 181, 191), (168, 170, 182, 180), (176, 177, 189, 188), (173, 174, 186, 185), (170, 171, 183, 182), (177, 178, 190, 189), (174, 175, 187, 186), (171, 172, 184, 183), (178, 179, 191, 190), (193, 192, 203, 202, 201, 200, 199, 198, 197, 196, 195, 194), (204, 206, 218, 216), (195, 196, 208, 207), (202, 203, 215, 214), (192, 193, 204, 205), (199, 200, 212, 211), (196, 197, 209, 208), (203, 192, 205, 215), (193, 194, 206, 204), (200, 201, 213, 212), (197, 198, 210, 209), (194, 195, 207, 206), (201, 202, 214, 213), (198, 199, 211, 210), (227, 217, 229, 239), (212, 213, 225, 224), (209, 210, 222, 221), (206, 207, 219, 218), (213, 214, 226, 225), (210, 211, 223, 222), (207, 208, 220, 219), (214, 215, 227, 226), (205, 204, 216, 217), (211, 212, 224, 223), (208, 209, 221, 220), (215, 205, 217, 227), (232, 233, 245, 244), (216, 218, 230, 228), (224, 225, 237, 236), (221, 222, 234, 233), (218, 219, 231, 230), (225, 226, 238, 237), (222, 223, 235, 234), (219, 220, 232, 231), (226, 227, 239, 238), (217, 216, 228, 229), (223, 224, 236, 235), (220, 221, 233, 232), (244, 245, 257, 256), (239, 229, 241, 251), (228, 230, 242, 240), (236, 237, 249, 248), (233, 234, 246, 245), (230, 231, 243, 242), (237, 238, 250, 249), (234, 235, 247, 246), (231, 232, 244, 243), (238, 239, 251, 250), (229, 228, 240, 241), (235, 236, 248, 247), (259, 260, 272, 271), (251, 241, 253, 263), (240, 242, 254, 252), (248, 249, 261, 260), (245, 246, 258, 257), (242, 243, 255, 254), (249, 250, 262, 261), (246, 247, 259, 258), (243, 244, 256, 255), (250, 251, 263, 262), (241, 240, 252, 253), (247, 248, 260, 259), (265, 264, 276, 277), (256, 257, 269, 268), (263, 253, 265, 275), (252, 254, 266, 264), (260, 261, 273, 272), (257, 258, 270, 269), (254, 255, 267, 266), (261, 262, 274, 273), (258, 259, 271, 270), (255, 256, 268, 267), (262, 263, 275, 274), (253, 252, 264, 265), (276, 278, 279, 280, 281, 282, 283, 284, 285, 286, 287, 277), (271, 272, 284, 283), (268, 269, 281, 280), (275, 265, 277, 287), (264, 266, 278, 276), (272, 273, 285, 284), (269, 270, 282, 281), (266, 267, 279, 278), (273, 274, 286, 285), (270, 271, 283, 282), (267, 268, 280, 279), (274, 275, 287, 286), (289, 288, 299, 298, 297, 296, 295, 294, 293, 292, 291, 290), (294, 295, 319, 318), (291, 292, 316, 315), (298, 299, 323, 322), (288, 289, 312, 313), (295, 296, 320, 319), (292, 293, 317, 316), (299, 288, 313, 323), (289, 290, 314, 312), (296, 297, 321, 320), (293, 294, 318, 317), (290, 291, 315, 314), (297, 298, 322, 321), (300, 301, 313, 312), (302, 300, 312, 314), (303, 302, 314, 315), (304, 303, 315, 316), (305, 304, 316, 317), (306, 305, 317, 318), (307, 306, 318, 319), (308, 307, 319, 320), (309, 308, 320, 321), (310, 309, 321, 322), (311, 310, 322, 323), (301, 311, 323, 313), (328, 329, 341, 340), (340, 341, 353, 352), (335, 325, 337, 347), (324, 326, 338, 336), (332, 333, 345, 344), (329, 330, 342, 341), (326, 327, 339, 338), (333, 334, 346, 345), (330, 331, 343, 342), (327, 328, 340, 339), (334, 335, 347, 346), (325, 324, 336, 337), (331, 332, 344, 343), (355, 356, 368, 367), (347, 337, 349, 359), (336, 338, 350, 348), (344, 345, 357, 356), (341, 342, 354, 353), (338, 339, 351, 350), (345, 346, 358, 357), (342, 343, 355, 354), (339, 340, 352, 351), (346, 347, 359, 358), (337, 336, 348, 349), (343, 344, 356, 355), (361, 360, 372, 373), (352, 353, 365, 364), (359, 349, 361, 371), (348, 350, 362, 360), (356, 357, 369, 368), (353, 354, 366, 365), (350, 351, 363, 362), (357, 358, 370, 369), (354, 355, 367, 366), (351, 352, 364, 363), (358, 359, 371, 370), (349, 348, 360, 361), (372, 374, 375, 376, 377, 378, 379, 380, 381, 382, 383, 373), (367, 368, 380, 379), (364, 365, 377, 376), (371, 361, 373, 383), (360, 362, 374, 372), (368, 369, 381, 380), (365, 366, 378, 377), (362, 363, 375, 374), (369, 370, 382, 381), (366, 367, 379, 378), (363, 364, 376, 375), (370, 371, 383, 382), (398, 329, 328, 407), (394, 332, 331, 405), (390, 324, 325, 385), (386, 335, 334, 403), (407, 328, 327, 401), (405, 331, 330, 397), (403, 334, 333, 393), (401, 327, 326, 389), (397, 330, 329, 398), (393, 333, 332, 394), (389, 326, 324, 390), (385, 325, 335, 386), (417, 384, 387, 408), (419, 388, 391, 410), (421, 392, 395, 412), (423, 396, 399, 414), (425, 400, 388, 419), (427, 402, 392, 421), (429, 404, 396, 423), (431, 406, 400, 425), (408, 387, 402, 427), (410, 391, 384, 417), (412, 395, 404, 429), (414, 399, 406, 431), (305, 415, 430, 304), (308, 413, 428, 307), (300, 411, 416, 301), (311, 409, 426, 310), (304, 430, 424, 303), (307, 428, 422, 306), (310, 426, 420, 309), (303, 424, 418, 302), (306, 422, 415, 305), (309, 420, 413, 308), (302, 418, 411, 300), (301, 416, 409, 311), (432, 433, 434, 435), (386, 434, 433, 385), (384, 432, 435, 387), (436, 437, 438, 439), (390, 438, 437, 389), (388, 436, 439, 391), (440, 441, 442, 443), (394, 442, 441, 393), (392, 440, 443, 395), (444, 445, 446, 447), (398, 446, 445, 397), (396, 444, 447, 399), (389, 437, 449, 401), (400, 448, 436, 388), (450, 451, 441, 440), (393, 441, 451, 403), (402, 450, 440, 392), (452, 453, 445, 444), (397, 445, 453, 405), (404, 452, 444, 396), (454, 455, 449, 448), (401, 449, 455, 407), (406, 454, 448, 400), (403, 451, 434, 386), (387, 435, 450, 402), (439, 438, 433, 432), (385, 433, 438, 390), (391, 439, 432, 384), (443, 442, 453, 452), (405, 453, 442, 394), (395, 443, 452, 404), (447, 446, 455, 454), (407, 455, 446, 398), (399, 447, 454, 406), (456, 457, 458, 459), (431, 458, 457, 414), (415, 456, 459, 430), (460, 461, 462, 463), (429, 462, 461, 412), (413, 460, 463, 428), (464, 465, 466, 467), (417, 466, 465, 410), (411, 464, 467, 416), (427, 470, 469, 408), (409, 468, 471, 426), (459, 458, 472, 473), (425, 472, 458, 431), (430, 459, 473, 424), (463, 462, 474, 475), (423, 474, 462, 429), (428, 463, 475, 422), (471, 470, 476, 477), (421, 476, 470, 427), (426, 471, 477, 420), (419, 478, 472, 425), (424, 473, 479, 418), (475, 474, 457, 456), (414, 457, 474, 423), (422, 475, 456, 415), (477, 476, 461, 460), (412, 461, 476, 421), (420, 477, 460, 413), (479, 478, 465, 464), (410, 465, 478, 419), (418, 479, 464, 411), (467, 466, 469, 468), (408, 469, 466, 417), (416, 467, 468, 409), (480, 481, 482, 483), (449, 481, 480, 448), (437, 482, 481, 449), (436, 483, 482, 437), (448, 480, 483, 436), (484, 485, 486, 487), (434, 485, 484, 435), (451, 486, 485, 434), (450, 487, 486, 451), (435, 484, 487, 450), (488, 489, 490, 491), (469, 489, 488, 468), (470, 490, 489, 469), (471, 491, 490, 470), (468, 488, 491, 471), (492, 493, 494, 495), (472, 493, 492, 473), (478, 494, 493, 472), (479, 495, 494, 478), (473, 492, 495, 479), (541, 505, 497, 543), (504, 511, 503, 502), (502, 503, 501, 500), (512, 506, 522, 517), (504, 502, 500, 496), (503, 511, 508, 501), (510, 542, 544, 509), (496, 508, 509, 497), (497, 509, 544, 543), (500, 501, 508, 496), (505, 504, 496, 497), (541, 542, 510, 505), (505, 510, 511, 504), (506, 512, 507, 509, 508), (499, 513, 498, 511, 510), (498, 514, 506, 508, 511), (507, 515, 499, 510, 509), (514, 498, 520, 521), (498, 513, 519, 520), (515, 507, 518, 523), (520, 519, 526, 527), (523, 518, 525, 530), (519, 524, 531, 526), (524, 523, 530, 531), (506, 514, 521, 522), (499, 515, 523, 524), (507, 512, 517, 518), (513, 499, 524, 519), (532, 530, 525, 516), (528, 532, 516, 529), (527, 526, 532, 528), (526, 531, 530, 532), (521, 520, 527, 528), (517, 522, 529, 516), (522, 521, 528, 529), (518, 517, 516, 525), (541, 543, 534, 546), (545, 539, 540, 552), (539, 537, 538, 540), (553, 558, 563, 547), (545, 533, 537, 539), (540, 538, 549, 552), (551, 550, 544, 542), (533, 534, 550, 549), (534, 543, 544, 550), (537, 533, 549, 538), (546, 534, 533, 545), (541, 546, 551, 542), (546, 545, 552, 551), (547, 549, 550, 548, 553), (536, 551, 552, 535, 554), (535, 552, 549, 547, 555), (548, 550, 551, 536, 556), (555, 562, 561, 535), (535, 561, 560, 554), (556, 564, 559, 548), (561, 568, 567, 560), (564, 571, 566, 559), (560, 567, 572, 565), (565, 572, 571, 564), (547, 563, 562, 555), (536, 565, 564, 556), (548, 559, 558, 553), (554, 560, 565, 536), (573, 557, 566, 571), (569, 570, 557, 573), (568, 569, 573, 567), (567, 573, 571, 572), (562, 569, 568, 561), (558, 557, 570, 563), (563, 570, 569, 562), (559, 566, 557, 558), (586, 599, 577, 576), (576, 577, 575, 574), (586, 576, 574, 585), (594, 673, 675, 597, 609), (582, 597, 675, 674), (574, 575, 600, 585), (585, 600, 604, 601, 584), (584, 601, 596, 583), (583, 596, 605, 597, 582), (577, 599, 606, 600, 575), (580, 617, 633, 635), (607, 608, 596, 601), (593, 611, 622, 623), (672, 589, 582, 674), (589, 588, 583, 582), (588, 587, 584, 583), (587, 586, 585, 584), (672, 673, 594, 589), (589, 594, 602, 595, 588), (588, 595, 598, 587), (587, 598, 603, 599, 586), (610, 579, 595, 602), (611, 593, 597, 605), (612, 592, 596, 608), (613, 578, 594, 609), (614, 581, 599, 603), (615, 591, 601, 604), (616, 590, 600, 606), (617, 580, 598, 607), (591, 617, 607, 601), (581, 616, 606, 599), (590, 615, 604, 600), (580, 614, 603, 598), (593, 613, 609, 597), (579, 612, 608, 595), (592, 611, 605, 596), (578, 610, 602, 594), (581, 614, 627, 628), (616, 581, 628, 631), (579, 610, 620, 621), (598, 595, 608, 607), (615, 590, 632, 629), (614, 580, 635, 627), (578, 613, 626, 634), (626, 623, 639, 642), (624, 621, 618, 640), (625, 624, 640, 641), (622, 625, 641, 638), (623, 622, 638, 639), (620, 634, 650, 619), (635, 633, 649, 651), (621, 620, 619, 618), (591, 615, 629, 630), (610, 578, 634, 620), (592, 612, 624, 625), (590, 616, 631, 632), (611, 592, 625, 622), (613, 593, 623, 626), (617, 591, 630, 633), (612, 579, 621, 624), (619, 650, 664, 637), (651, 649, 663, 665), (618, 619, 637, 636), (649, 646, 660, 663), (647, 644, 658, 661), (648, 647, 661, 662), (645, 648, 662, 659), (646, 645, 659, 660), (634, 626, 642, 650), (628, 627, 643, 644), (627, 635, 651, 643), (630, 629, 645, 646), (629, 632, 648, 645), (632, 631, 647, 648), (631, 628, 644, 647), (633, 630, 646, 649), (667, 663, 660, 659), (666, 656, 653, 652), (654, 666, 652, 655), (636, 637, 666, 654), (637, 664, 656, 666), (661, 667, 659, 662), (658, 657, 667, 661), (657, 665, 663, 667), (639, 638, 652, 653), (638, 641, 655, 652), (641, 640, 654, 655), (640, 618, 636, 654), (642, 639, 653, 656), (650, 642, 656, 664), (644, 643, 657, 658), (643, 651, 665, 657), (684, 670, 671, 697), (670, 668, 669, 671), (684, 683, 668, 670), (692, 707, 695, 675, 673), (680, 674, 675, 695), (668, 683, 698, 669), (683, 682, 699, 702, 698), (682, 681, 694, 699), (681, 680, 695, 703, 694), (671, 669, 698, 704, 697), (678, 733, 731, 715), (705, 699, 694, 706), (691, 721, 720, 709), (672, 674, 680, 687), (687, 680, 681, 686), (686, 681, 682, 685), (685, 682, 683, 684), (672, 687, 692, 673), (687, 686, 693, 700, 692), (686, 685, 696, 693), (685, 684, 697, 701, 696), (708, 700, 693, 677), (709, 703, 695, 691), (710, 706, 694, 690), (711, 707, 692, 676), (712, 701, 697, 679), (713, 702, 699, 689), (714, 704, 698, 688), (715, 705, 696, 678), (689, 699, 705, 715), (679, 697, 704, 714), (688, 698, 702, 713), (678, 696, 701, 712), (691, 695, 707, 711), (677, 693, 706, 710), (690, 694, 703, 709), (676, 692, 700, 708), (679, 726, 725, 712), (714, 729, 726, 679), (677, 719, 718, 708), (696, 705, 706, 693), (713, 727, 730, 688), (712, 725, 733, 678), (676, 732, 724, 711), (724, 740, 737, 721), (722, 738, 716, 719), (723, 739, 738, 722), (720, 736, 739, 723), (721, 737, 736, 720), (718, 717, 748, 732), (733, 749, 747, 731), (719, 716, 717, 718), (689, 728, 727, 713), (708, 718, 732, 676), (690, 723, 722, 710), (688, 730, 729, 714), (709, 720, 723, 690), (711, 724, 721, 691), (715, 731, 728, 689), (710, 722, 719, 677), (717, 735, 762, 748), (749, 763, 761, 747), (716, 734, 735, 717), (747, 761, 758, 744), (745, 759, 756, 742), (746, 760, 759, 745), (743, 757, 760, 746), (744, 758, 757, 743), (732, 748, 740, 724), (726, 742, 741, 725), (725, 741, 749, 733), (728, 744, 743, 727), (727, 743, 746, 730), (730, 746, 745, 729), (729, 745, 742, 726), (731, 747, 744, 728), (765, 757, 758, 761), (764, 750, 751, 754), (752, 753, 750, 764), (734, 752, 764, 735), (735, 764, 754, 762), (759, 760, 757, 765), (756, 759, 765, 755), (755, 765, 761, 763), (737, 751, 750, 736), (736, 750, 753, 739), (739, 753, 752, 738), (738, 752, 734, 716), (740, 754, 751, 737), (748, 762, 754, 740), (742, 756, 755, 741), (741, 755, 763, 749), (95, 777, 766, 72), (93, 776, 777, 95), (91, 775, 776, 93), (89, 774, 775, 91), (87, 773, 774, 89), (85, 772, 773, 87), (83, 771, 772, 85), (81, 770, 771, 83), (79, 769, 770, 81), (77, 768, 769, 79), (75, 767, 768, 77), (72, 766, 767, 75), (51, 779, 778, 49), (55, 781, 780, 53), (59, 783, 782, 57), (63, 785, 784, 61), (67, 787, 786, 65), (70, 789, 788, 69), (69, 788, 787, 67), (65, 786, 785, 63), (61, 784, 783, 59), (57, 782, 781, 55), (53, 780, 779, 51), (49, 778, 789, 70)])
me_cylinder_001.polygons.foreach_set('use_smooth', [1, 1, 1, 1, 1, 1, 1, 1, 1, 1, 1, 1, 1, 1, 1, 1, 1, 1, 1, 1, 1, 1, 1, 1, 1, 1, 1, 1, 1, 1, 1, 1, 1, 1, 1, 1, 1, 1, 1, 1, 1, 1, 1, 1, 1, 1, 1, 1, 1, 1, 1, 1, 1, 1, 1, 1, 1, 1, 1, 1, 1, 1, 1, 1, 1, 1, 1, 1, 1, 1, 1, 1, 1, 1, 1, 1, 1, 1, 1, 1, 1, 1, 1, 1, 1, 1, 1, 1, 1, 1, 1, 1, 1, 1, 1, 1, 1, 1, 1, 1, 1, 1, 1, 1, 1, 1, 1, 1, 1, 1, 1, 1, 1, 1, 1, 1, 1, 1, 1, 1, 1, 1, 1, 1, 1, 1, 1, 1, 1, 1, 1, 1, 1, 1, 1, 1, 1, 1, 1, 1, 1, 1, 1, 1, 1, 1, 1, 1, 1, 1, 1, 1, 1, 1, 1, 1, 1, 1, 1, 1, 1, 1, 1, 1, 1, 1, 1, 1, 1, 1, 1, 1, 1, 1, 1, 1, 1, 1, 1, 1, 1, 1, 1, 1, 1, 1, 1, 1, 1, 1, 1, 1, 1, 1, 1, 1, 1, 1, 1, 1, 1, 1, 1, 1, 1, 1, 1, 1, 1, 1, 1, 1, 1, 1, 1, 1, 1, 1, 1, 1, 1, 1, 1, 1, 1, 1, 1, 1, 1, 1, 1, 1, 1, 1, 1, 1, 1, 1, 1, 1, 1, 1, 1, 1, 1, 1, 1, 1, 1, 1, 1, 1, 1, 1, 1, 1, 1, 1, 1, 1, 1, 1, 1, 1, 1, 1, 1, 1, 1, 1, 1, 1, 1, 1, 1, 1, 1, 1, 1, 1, 1, 1, 1, 1, 1, 1, 1, 1, 1, 1, 1, 1, 1, 1, 1, 1, 1, 1, 1, 1, 1, 1, 1, 1, 1, 1, 1, 1, 1, 1, 1, 1, 1, 1, 1, 1, 1, 1, 1, 1, 1, 1, 1, 1, 1, 1, 1, 1, 1, 1, 1, 1, 1, 1, 1, 1, 1, 1, 1, 1, 1, 1, 1, 1, 1, 1, 1, 1, 1, 1, 1, 1, 1, 1, 1, 1, 1, 1, 1, 1, 1, 1, 1, 1, 1, 1, 1, 1, 1, 1, 1, 1, 1, 1, 1, 1, 1, 1, 1, 1, 1, 1, 1, 1, 1, 1, 1, 1, 1, 1, 1, 1, 1, 1, 1, 1, 1, 1, 1, 1, 1, 1, 1, 1, 1, 1, 1, 1, 1, 1, 1, 1, 1, 1, 1, 1, 1, 1, 1, 1, 1, 1, 1, 1, 1, 1, 1, 1, 1, 1, 1, 1, 1, 1, 1, 1, 1, 1, 1, 1, 1, 1, 1, 1, 1, 1, 0, 0, 0, 0, 0, 0, 0, 0, 0, 0, 0, 0, 0, 0, 0, 0, 0, 0, 0, 0, 0, 0, 0, 0, 0, 0, 0, 0, 0, 0, 0, 0, 0, 0, 0, 0, 0, 0, 0, 0, 0, 0, 0, 0, 0, 0, 0, 0, 0, 0, 0, 0, 0, 0, 0, 0, 0, 0, 0, 0, 0, 0, 0, 0, 0, 0, 0, 0, 0, 0, 0, 0, 0, 0, 0, 0, 0, 0, 0, 0, 0, 0, 0, 0, 0, 0, 0, 0, 0, 0, 0, 0, 0, 0, 0, 0, 0, 0, 0, 0, 0, 0, 0, 0, 0, 0, 0, 0, 0, 0, 0, 0, 0, 0, 0, 0, 0, 0, 0, 0, 0, 0, 0, 0, 0, 0, 0, 0, 0, 0, 0, 0, 0, 0, 0, 0, 0, 0, 0, 0, 0, 0, 0, 0, 0, 0, 0, 0, 0, 0, 0, 0, 0, 0, 0, 0, 0, 0, 0, 0, 0, 0, 0, 0, 0, 0, 0, 0, 0, 0, 0, 0, 0, 0, 0, 0, 0, 0, 0, 0, 0, 0, 0, 0, 0, 0, 0, 0, 0, 0, 0, 0, 0, 0, 0, 0, 0, 0, 0, 0, 0, 0, 0, 0, 0, 0, 0, 0, 0, 0, 0, 0, 0, 0, 0, 0, 0, 0, 0, 0, 0, 0, 0, 0, 0, 0, 0, 0, 0, 0, 0, 0, 0, 0, 0, 0, 0, 0, 0, 0, 0, 0, 0, 0, 0, 0, 0, 0, 0, 0, 0, 0, 0, 0, 0, 0, 1, 1, 1, 1, 1, 1, 1, 1, 1, 1, 1, 1, 1, 1, 1, 1, 1, 1, 1, 1, 1, 1, 1, 1])
me_cylinder_001.polygons.foreach_set('material_index', [0, 1, 1, 1, 1, 1, 1, 1, 0, 1, 1, 1, 1, 1, 1, 1, 1, 1, 1, 1, 1, 1, 1, 1, 1, 1, 1, 1, 1, 1, 1, 1, 1, 1, 1, 1, 1, 1, 1, 1, 1, 1, 1, 1, 1, 1, 1, 1, 1, 1, 1, 1, 1, 1, 1, 1, 1, 1, 1, 1, 1, 1, 1, 1, 1, 1, 1, 1, 1, 1, 1, 1, 1, 1, 1, 1, 0, 0, 0, 0, 0, 0, 0, 0, 0, 0, 0, 0, 0, 0, 0, 0, 0, 0, 0, 0, 0, 0, 0, 0, 0, 0, 0, 0, 0, 0, 0, 0, 0, 0, 0, 0, 0, 0, 0, 0, 0, 0, 0, 0, 0, 0, 0, 0, 0, 0, 0, 0, 0, 0, 0, 0, 0, 0, 0, 0, 0, 0, 0, 0, 0, 0, 0, 0, 0, 0, 0, 0, 0, 0, 0, 0, 0, 0, 0, 0, 0, 0, 0, 0, 0, 0, 0, 0, 0, 0, 0, 0, 0, 0, 0, 0, 0, 0, 0, 0, 0, 0, 0, 0, 0, 0, 0, 0, 0, 0, 0, 0, 0, 0, 0, 0, 0, 0, 0, 0, 0, 0, 0, 0, 0, 0, 0, 0, 0, 0, 0, 0, 0, 0, 0, 0, 0, 0, 0, 0, 0, 0, 0, 0, 0, 0, 0, 0, 0, 0, 0, 0, 0, 0, 0, 0, 0, 0, 0, 0, 0, 0, 0, 0, 0, 0, 0, 0, 0, 0, 0, 0, 1, 0, 0, 0, 0, 0, 0, 0, 0, 0, 0, 0, 0, 0, 0, 0, 0, 0, 0, 0, 0, 0, 0, 0, 0, 0, 0, 0, 0, 0, 0, 0, 0, 0, 0, 0, 0, 0, 0, 0, 0, 0, 0, 0, 0, 0, 0, 0, 0, 0, 0, 0, 0, 0, 0, 0, 0, 0, 0, 0, 0, 0, 0, 0, 0, 0, 0, 0, 0, 0, 0, 0, 0, 0, 0, 0, 0, 0, 0, 0, 0, 0, 0, 0, 0, 0, 0, 0, 0, 0, 0, 0, 0, 0, 0, 0, 0, 0, 0, 0, 0, 0, 0, 0, 0, 0, 0, 0, 0, 0, 0, 0, 0, 0, 0, 0, 0, 0, 0, 0, 0, 0, 0, 0, 0, 0, 0, 0, 0, 0, 0, 0, 0, 0, 0, 0, 0, 0, 0, 0, 0, 0, 0, 0, 0, 0, 0, 0, 0, 0, 0, 0, 0, 0, 0, 0, 0, 0, 0, 0, 0, 0, 0, 0, 0, 0, 0, 0, 0, 0, 0, 0, 0, 0, 0, 0, 0, 0, 0, 0, 0, 0, 0, 0, 0, 0, 0, 0, 0, 0, 0, 0, 0, 0, 0, 0, 0, 0, 0, 0, 0, 0, 0, 0, 0, 0, 0, 0, 0, 0, 0, 0, 0, 0, 0, 0, 0, 0, 0, 0, 0, 0, 0, 0, 0, 0, 0, 0, 0, 0, 0, 0, 0, 0, 0, 0, 0, 0, 0, 0, 0, 0, 0, 0, 0, 0, 0, 0, 0, 0, 0, 0, 0, 0, 0, 0, 0, 0, 0, 0, 0, 0, 0, 0, 0, 0, 0, 0, 0, 0, 0, 0, 0, 0, 0, 0, 0, 0, 0, 0, 0, 0, 0, 0, 0, 0, 0, 0, 0, 0, 0, 0, 0, 0, 0, 0, 0, 0, 0, 0, 0, 0, 0, 0, 0, 0, 0, 0, 0, 0, 0, 0, 0, 0, 0, 0, 0, 0, 0, 0, 0, 0, 0, 0, 0, 0, 0, 0, 0, 0, 0, 0, 0, 0, 0, 0, 0, 0, 0, 0, 0, 0, 0, 0, 0, 0, 0, 0, 0, 0, 0, 0, 0, 0, 0, 0, 0, 0, 0, 0, 0, 0, 0, 0, 0, 0, 0, 0, 0, 0, 0, 0, 0, 0, 0, 0, 0, 0, 0, 0, 0, 0, 0, 0, 0, 0, 0, 0, 0, 0, 0, 0, 0, 0, 0, 0, 0, 0, 0, 0, 0, 0, 0, 0, 0, 0, 0, 0, 0, 0, 0, 0, 0, 0, 0, 0, 0, 0, 0, 0, 0, 0, 0, 0, 0, 0, 0, 0, 0, 0, 0, 0, 0, 0, 0, 0, 0, 0, 0, 0, 0, 0, 0, 0, 0, 0, 0, 0, 0, 0, 0, 0, 0, 0, 1, 1, 1, 1, 1, 1, 1, 1, 1, 1, 1, 1, 1, 1, 1, 1, 1, 1, 1, 1, 1, 1, 1, 1])
_k = {(288, 289): 1.0, (289, 290): 1.0, (290, 291): 1.0, (291, 292): 1.0, (292, 293): 1.0, (293, 294): 1.0, (294, 295): 1.0, (295, 296): 1.0, (296, 297): 1.0, (297, 298): 1.0, (298, 299): 1.0, (288, 299): 1.0, (312, 313): 1.0, (312, 314): 1.0, (314, 315): 1.0, (315, 316): 1.0, (316, 317): 1.0, (317, 318): 1.0, (318, 319): 1.0, (319, 320): 1.0, (320, 321): 1.0, (321, 322): 1.0, (322, 323): 1.0, (313, 323): 1.0, (300, 301): 1.0, (300, 302): 1.0, (302, 303): 1.0, (303, 304): 1.0, (304, 305): 1.0, (305, 306): 1.0, (306, 307): 1.0, (307, 308): 1.0, (308, 309): 1.0, (309, 310): 1.0, (310, 311): 1.0, (301, 311): 1.0}
me_cylinder_001.attributes.new('crease_edge', 'FLOAT', 'EDGE').data.foreach_set('value', [_k.get((min(e.vertices), max(e.vertices)), 0.0) for e in me_cylinder_001.edges])
me_cylinder_001.materials.append(mat_material_001)
me_cylinder_001.materials.append(mat_material_002)
me_cylinder_001.use_remesh_preserve_volume = False
me_cylinder_001.use_remesh_preserve_attributes = False
me_cylinder_001.use_mirror_vertex_groups = False
me_cylinder_001.update()

# ---- objects
ob_cylinder = bpy.data.objects.new('Cylinder', me_cylinder_001)

# ---- transforms, parenting, visibility, modifiers, constraints
ob_cylinder.location = (0.0, 0.0, 0.0)
ob_cylinder.lineart.crease_threshold = 0.0

# ---- collection membership
col_collection_1.objects.link(ob_cylinder)

# ---- scene / render settings (as saved in the file)
scene.frame_start = 1; scene.frame_end = 250; scene.frame_set(1)
scene.render.engine = 'BLENDER_EEVEE_NEXT'
scene.render.resolution_percentage = 50
scene.render.dither_intensity = 0.0
scene.cycles.use_denoising = False
scene.cycles.samples = 128
scene.cycles.sampling_pattern = 'TABULATED_SOBOL'
scene.cycles.light_sampling_threshold = 0.0
scene.cycles.use_adaptive_sampling = False
scene.cycles.use_light_tree = False
scene.cycles.blur_glossy = 0.0
scene.cycles.sample_clamp_indirect = 0.0
scene.view_settings.view_transform = 'Standard'
bpy.context.view_layer.update()

# ---- added for rendering (the .blend has no active camera and no usable light): camera, sun
cam_auto = bpy.data.cameras.new('AutoCamera')
cam_auto.lens = 50.0
cam_auto.sensor_width = 36.0
cam_auto.clip_end = 1000.0
ob_auto_camera = bpy.data.objects.new('AutoCamera', cam_auto)
scene.collection.objects.link(ob_auto_camera)
ob_auto_camera.location = (20.003, -16.0464, 22.3053)
ob_auto_camera.rotation_euler = (1.09748, -7.21219e-08, 0.694738)
scene.camera = ob_auto_camera
light_auto_sun = bpy.data.lights.new('AutoSun', 'SUN')
light_auto_sun.energy = 3.0
light_auto_sun.angle = 0.0523599
ob_auto_sun = bpy.data.objects.new('AutoSun', light_auto_sun)
scene.collection.objects.link(ob_auto_sun)
ob_auto_sun.rotation_euler = (0.872665, 0.174533, 0.523599)
bpy.context.view_layer.update()
